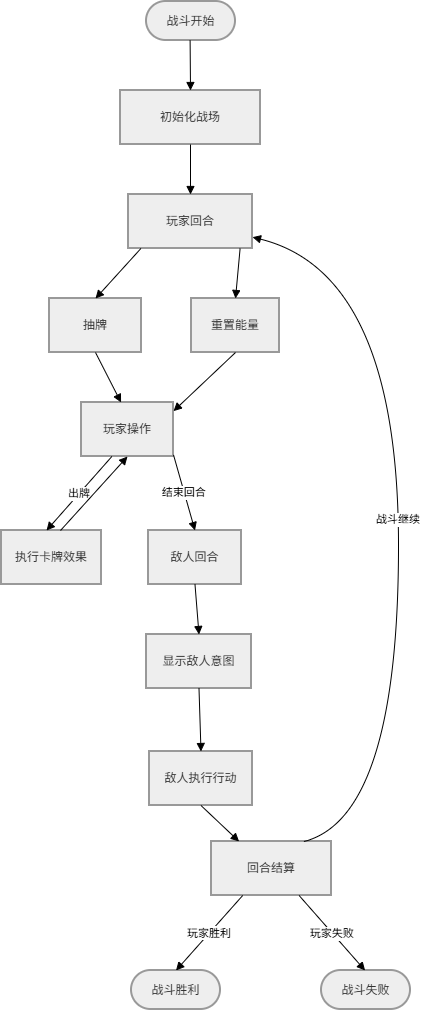

The diagram above was exported from draw.io. Its source (the exported page's mxGraphModel, read from the mxfile embedded in the PNG):
<mxGraphModel dx="1406" dy="826" grid="1" gridSize="10" guides="1" tooltips="1" connect="1" arrows="1" fold="1" page="1" pageScale="1" pageWidth="827" pageHeight="1169" math="0" shadow="0">
  <root>
    <mxCell id="0" />
    <mxCell id="1" parent="0" />
    <mxCell id="ptqIx-HkHKHe836xDd8z-239" parent="1" style="rounded=1;whiteSpace=wrap;arcSize=50;strokeWidth=2;fillColor=light-dark(#eeeeee,#1f2020);strokeColor=light-dark(#999999,#cccccc);fontColor=light-dark(#333333,#cccccc);" value="战斗开始" vertex="1">
      <mxGeometry height="39" width="89" x="165" y="330" as="geometry" />
    </mxCell>
    <mxCell id="ptqIx-HkHKHe836xDd8z-240" parent="1" style="whiteSpace=wrap;strokeWidth=2;fillColor=light-dark(#eeeeee,#1f2020);strokeColor=light-dark(#999999,#cccccc);fontColor=light-dark(#333333,#cccccc);" value="初始化战场" vertex="1">
      <mxGeometry height="54" width="140" x="139" y="419" as="geometry" />
    </mxCell>
    <mxCell id="ptqIx-HkHKHe836xDd8z-241" parent="1" style="whiteSpace=wrap;strokeWidth=2;fillColor=light-dark(#eeeeee,#1f2020);strokeColor=light-dark(#999999,#cccccc);fontColor=light-dark(#333333,#cccccc);" value="玩家回合" vertex="1">
      <mxGeometry height="54" width="124" x="147" y="523" as="geometry" />
    </mxCell>
    <mxCell id="ptqIx-HkHKHe836xDd8z-242" parent="1" style="whiteSpace=wrap;strokeWidth=2;fillColor=light-dark(#eeeeee,#1f2020);strokeColor=light-dark(#999999,#cccccc);fontColor=light-dark(#333333,#cccccc);" value="抽牌" vertex="1">
      <mxGeometry height="54" width="92" x="68" y="627" as="geometry" />
    </mxCell>
    <mxCell id="ptqIx-HkHKHe836xDd8z-243" parent="1" style="whiteSpace=wrap;strokeWidth=2;fillColor=light-dark(#eeeeee,#1f2020);strokeColor=light-dark(#999999,#cccccc);fontColor=light-dark(#333333,#cccccc);" value="重置能量" vertex="1">
      <mxGeometry height="54" width="88" x="210" y="627" as="geometry" />
    </mxCell>
    <mxCell id="ptqIx-HkHKHe836xDd8z-244" parent="1" style="whiteSpace=wrap;strokeWidth=2;fillColor=light-dark(#eeeeee,#1f2020);strokeColor=light-dark(#999999,#cccccc);fontColor=light-dark(#333333,#cccccc);" value="玩家操作" vertex="1">
      <mxGeometry height="54" width="92" x="100" y="731" as="geometry" />
    </mxCell>
    <mxCell id="ptqIx-HkHKHe836xDd8z-245" parent="1" style="whiteSpace=wrap;strokeWidth=2;fillColor=light-dark(#eeeeee,#1f2020);strokeColor=light-dark(#999999,#cccccc);fontColor=light-dark(#333333,#cccccc);" value="执行卡牌效果" vertex="1">
      <mxGeometry height="54" width="100" x="20" y="859" as="geometry" />
    </mxCell>
    <mxCell id="ptqIx-HkHKHe836xDd8z-246" parent="1" style="whiteSpace=wrap;strokeWidth=2;fillColor=light-dark(#eeeeee,#1f2020);strokeColor=light-dark(#999999,#cccccc);fontColor=light-dark(#333333,#cccccc);" value="敌人回合" vertex="1">
      <mxGeometry height="54" width="93" x="167" y="859" as="geometry" />
    </mxCell>
    <mxCell id="ptqIx-HkHKHe836xDd8z-247" parent="1" style="whiteSpace=wrap;strokeWidth=2;fillColor=light-dark(#eeeeee,#1f2020);strokeColor=light-dark(#999999,#cccccc);fontColor=light-dark(#333333,#cccccc);" value="显示敌人意图" vertex="1">
      <mxGeometry height="54" width="105" x="165" y="963" as="geometry" />
    </mxCell>
    <mxCell id="ptqIx-HkHKHe836xDd8z-248" parent="1" style="whiteSpace=wrap;strokeWidth=2;fillColor=light-dark(#eeeeee,#1f2020);strokeColor=light-dark(#999999,#cccccc);fontColor=light-dark(#333333,#cccccc);" value="敌人执行行动" vertex="1">
      <mxGeometry height="54" width="103" x="168" y="1080" as="geometry" />
    </mxCell>
    <mxCell id="ptqIx-HkHKHe836xDd8z-249" parent="1" style="whiteSpace=wrap;strokeWidth=2;fillColor=light-dark(#eeeeee,#1f2020);strokeColor=light-dark(#999999,#cccccc);fontColor=light-dark(#333333,#cccccc);" value="回合结算" vertex="1">
      <mxGeometry height="54" width="120" x="230" y="1170" as="geometry" />
    </mxCell>
    <mxCell id="ptqIx-HkHKHe836xDd8z-250" parent="1" style="rounded=1;whiteSpace=wrap;arcSize=50;strokeWidth=2;fillColor=light-dark(#eeeeee,#1f2020);strokeColor=light-dark(#999999,#cccccc);fontColor=light-dark(#333333,#cccccc);" value="战斗胜利" vertex="1">
      <mxGeometry height="39" width="89" x="150" y="1299" as="geometry" />
    </mxCell>
    <mxCell id="ptqIx-HkHKHe836xDd8z-251" parent="1" style="rounded=1;whiteSpace=wrap;arcSize=50;strokeWidth=2;fillColor=light-dark(#eeeeee,#1f2020);strokeColor=light-dark(#999999,#cccccc);fontColor=light-dark(#333333,#cccccc);" value="战斗失败" vertex="1">
      <mxGeometry height="39" width="89" x="340" y="1299" as="geometry" />
    </mxCell>
    <mxCell id="ptqIx-HkHKHe836xDd8z-252" edge="1" parent="1" source="ptqIx-HkHKHe836xDd8z-239" style="curved=1;startArrow=none;endArrow=block;exitX=0.49;exitY=1;entryX=0.5;entryY=0;rounded=0;" target="ptqIx-HkHKHe836xDd8z-240" value="">
      <mxGeometry relative="1" as="geometry">
        <Array as="points" />
      </mxGeometry>
    </mxCell>
    <mxCell id="ptqIx-HkHKHe836xDd8z-253" edge="1" parent="1" source="ptqIx-HkHKHe836xDd8z-240" style="curved=1;startArrow=none;endArrow=block;exitX=0.5;exitY=1;entryX=0.5;entryY=0;rounded=0;" target="ptqIx-HkHKHe836xDd8z-241" value="">
      <mxGeometry relative="1" as="geometry">
        <Array as="points" />
      </mxGeometry>
    </mxCell>
    <mxCell id="ptqIx-HkHKHe836xDd8z-254" edge="1" parent="1" source="ptqIx-HkHKHe836xDd8z-241" style="startArrow=none;endArrow=block;exitX=0.1;exitY=1;entryX=0.5;entryY=0;rounded=0;" target="ptqIx-HkHKHe836xDd8z-242" value="">
      <mxGeometry relative="1" as="geometry" />
    </mxCell>
    <mxCell id="ptqIx-HkHKHe836xDd8z-255" edge="1" parent="1" source="ptqIx-HkHKHe836xDd8z-241" style="startArrow=none;endArrow=block;exitX=0.9;exitY=1;entryX=0.5;entryY=0;rounded=0;" target="ptqIx-HkHKHe836xDd8z-243" value="">
      <mxGeometry relative="1" as="geometry" />
    </mxCell>
    <mxCell id="ptqIx-HkHKHe836xDd8z-256" edge="1" parent="1" source="ptqIx-HkHKHe836xDd8z-242" style="startArrow=none;endArrow=block;exitX=0.5;exitY=1;entryX=0.43;entryY=0;rounded=0;" target="ptqIx-HkHKHe836xDd8z-244" value="">
      <mxGeometry relative="1" as="geometry" />
    </mxCell>
    <mxCell id="ptqIx-HkHKHe836xDd8z-257" edge="1" parent="1" source="ptqIx-HkHKHe836xDd8z-243" style="startArrow=none;endArrow=block;exitX=0.5;exitY=1;entryX=1;entryY=0.16;rounded=0;" target="ptqIx-HkHKHe836xDd8z-244" value="">
      <mxGeometry relative="1" as="geometry" />
    </mxCell>
    <mxCell id="ptqIx-HkHKHe836xDd8z-258" edge="1" parent="1" source="ptqIx-HkHKHe836xDd8z-244" style="startArrow=none;endArrow=block;exitX=0.33;exitY=1;entryX=0.45;entryY=0;rounded=0;" target="ptqIx-HkHKHe836xDd8z-245" value="出牌">
      <mxGeometry relative="1" as="geometry" />
    </mxCell>
    <mxCell id="ptqIx-HkHKHe836xDd8z-259" edge="1" parent="1" source="ptqIx-HkHKHe836xDd8z-245" style="startArrow=none;endArrow=block;exitX=0.59;exitY=0;entryX=0.5;entryY=1;rounded=0;" target="ptqIx-HkHKHe836xDd8z-244" value="">
      <mxGeometry relative="1" as="geometry" />
    </mxCell>
    <mxCell id="ptqIx-HkHKHe836xDd8z-260" edge="1" parent="1" source="ptqIx-HkHKHe836xDd8z-244" style="startArrow=none;endArrow=block;exitX=1;exitY=0.97;entryX=0.5;entryY=0;rounded=0;" target="ptqIx-HkHKHe836xDd8z-246" value="结束回合">
      <mxGeometry relative="1" as="geometry" />
    </mxCell>
    <mxCell id="ptqIx-HkHKHe836xDd8z-261" edge="1" parent="1" source="ptqIx-HkHKHe836xDd8z-246" style="curved=1;startArrow=none;endArrow=block;exitX=0.5;exitY=1;entryX=0.5;entryY=0;rounded=0;" target="ptqIx-HkHKHe836xDd8z-247" value="">
      <mxGeometry relative="1" as="geometry">
        <Array as="points" />
      </mxGeometry>
    </mxCell>
    <mxCell id="ptqIx-HkHKHe836xDd8z-262" edge="1" parent="1" source="ptqIx-HkHKHe836xDd8z-247" style="curved=1;startArrow=none;endArrow=block;exitX=0.5;exitY=1;entryX=0.5;entryY=0;rounded=0;" target="ptqIx-HkHKHe836xDd8z-248" value="">
      <mxGeometry relative="1" as="geometry">
        <Array as="points" />
      </mxGeometry>
    </mxCell>
    <mxCell id="ptqIx-HkHKHe836xDd8z-263" edge="1" parent="1" source="ptqIx-HkHKHe836xDd8z-248" style="startArrow=none;endArrow=block;exitX=0.5;exitY=1;entryX=0.23;entryY=0;rounded=0;" target="ptqIx-HkHKHe836xDd8z-249" value="">
      <mxGeometry relative="1" as="geometry" />
    </mxCell>
    <mxCell id="ptqIx-HkHKHe836xDd8z-264" edge="1" parent="1" source="ptqIx-HkHKHe836xDd8z-249" style="startArrow=none;endArrow=block;exitX=0.26;exitY=1;entryX=0.5;entryY=0;rounded=0;" target="ptqIx-HkHKHe836xDd8z-250" value="玩家胜利">
      <mxGeometry relative="1" as="geometry" />
    </mxCell>
    <mxCell id="ptqIx-HkHKHe836xDd8z-265" edge="1" parent="1" source="ptqIx-HkHKHe836xDd8z-249" style="startArrow=none;endArrow=block;exitX=0.73;exitY=1;entryX=0.49;entryY=0;rounded=0;" target="ptqIx-HkHKHe836xDd8z-251" value="玩家失败">
      <mxGeometry relative="1" as="geometry" />
    </mxCell>
    <mxCell id="ptqIx-HkHKHe836xDd8z-266" edge="1" parent="1" source="ptqIx-HkHKHe836xDd8z-249" style="curved=1;startArrow=none;endArrow=block;exitX=0.77;exitY=0;entryX=1;entryY=0.79;rounded=0;" target="ptqIx-HkHKHe836xDd8z-241" value="战斗继续">
      <mxGeometry relative="1" as="geometry">
        <Array as="points">
          <mxPoint x="417" y="1146" />
          <mxPoint x="417" y="602" />
        </Array>
      </mxGeometry>
    </mxCell>
  </root>
</mxGraphModel>